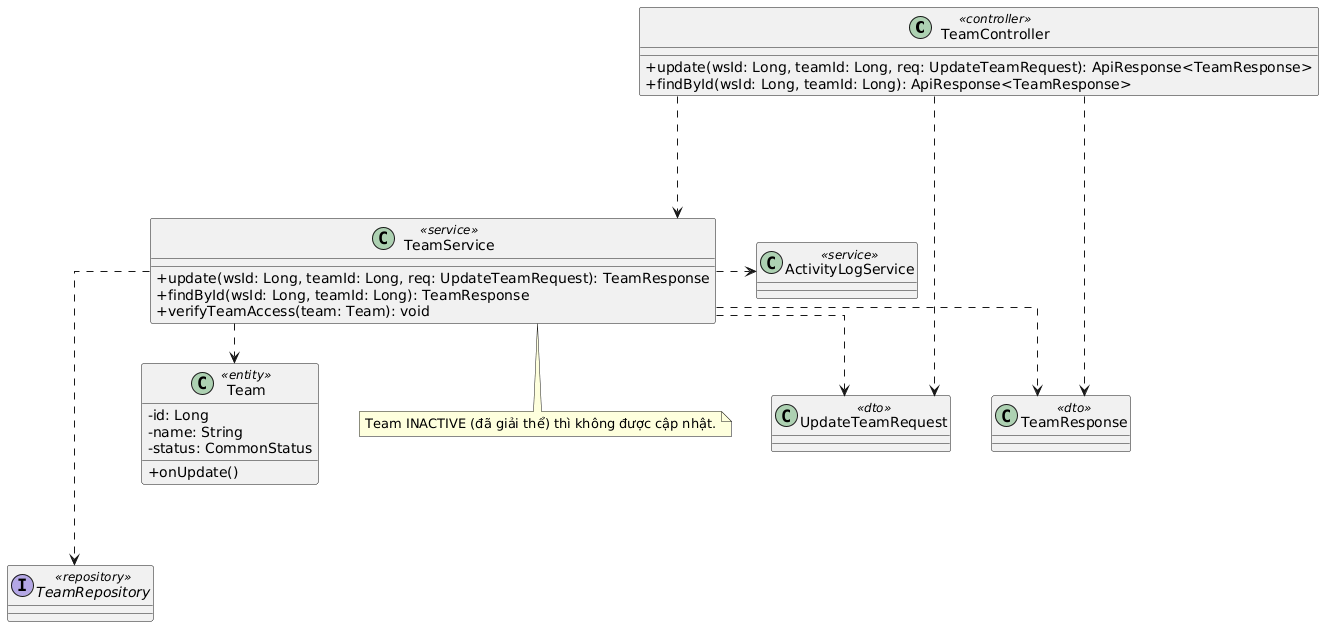

The diagram above was rendered by PlantUML. Its source (embedded in the PNG):
@startuml
top to bottom direction
skinparam linetype ortho
skinparam classAttributeIconSize 0
skinparam nodesep 40
skinparam ranksep 40

class TeamController <<controller>> {
  +update(wsId: Long, teamId: Long, req: UpdateTeamRequest): ApiResponse<TeamResponse>
  +findById(wsId: Long, teamId: Long): ApiResponse<TeamResponse>
}
class TeamService <<service>> {
  +update(wsId: Long, teamId: Long, req: UpdateTeamRequest): TeamResponse
  +findById(wsId: Long, teamId: Long): TeamResponse
  +verifyTeamAccess(team: Team): void
}
class ActivityLogService <<service>>

interface TeamRepository <<repository>>

class Team <<entity>> {
  -id: Long
  -name: String
  -status: CommonStatus
  +onUpdate()
}

class UpdateTeamRequest <<dto>>
class TeamResponse <<dto>>

' Luồng chính
TeamController ..down..> TeamService
TeamService ..down..> TeamRepository
TeamService ..right..> ActivityLogService

' Liên kết phụ thuộc (Dependency)
TeamController ..> UpdateTeamRequest
TeamController ..> TeamResponse
TeamService ..> UpdateTeamRequest
TeamService ..> TeamResponse
TeamService ..> Team

note bottom of TeamService
  Team INACTIVE (đã giải thể) thì không được cập nhật.
end note
@enduml